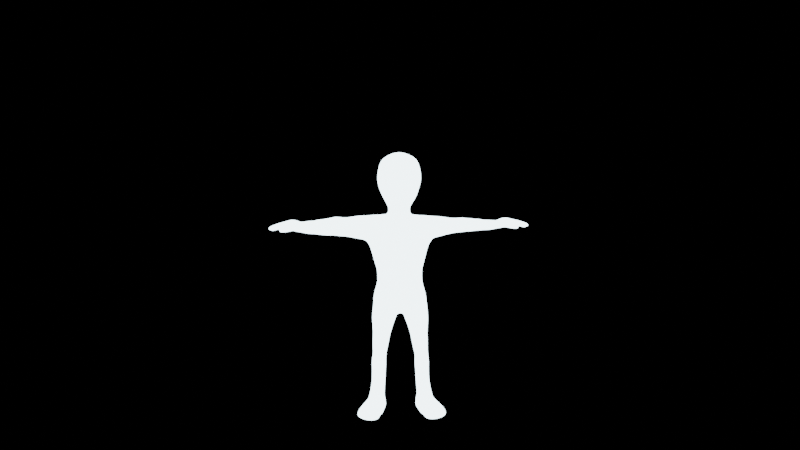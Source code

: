 # Source: Project.blend  (saved by Blender 3.1.7; exported with 4.5.12 LTS)
import bpy
from mathutils import Matrix  # noqa: F401  (used for matrix-valued properties, if any)

bpy.ops.wm.read_factory_settings(use_empty=True)
scene = bpy.context.scene
scene.name = 'CHARACTER'

# ---- materials (node trees are filled in below, after node groups)
mat_material_003 = bpy.data.materials.new('Material.003')
mat_material_003.use_transparent_shadow = False
mat_material_003.roughness = 0.25

# ---- material node trees
mat_material_003.use_nodes = True; mat_material_003.node_tree.nodes.clear()
_N = mat_material_003.node_tree.nodes; _L = mat_material_003.node_tree.links
n0 = _N.new('ShaderNodeOutputMaterial'); n0.name = 'Material Output'; n0.location = (300, 300)
n1 = _N.new('ShaderNodeEmission'); n1.name = 'Emission'; n1.location = (10, 300)
n1.inputs[0].default_value = (0.7774, 0.9423, 1.0, 1.0)
n1.inputs[1].default_value = 4.0
_L.new(n1.outputs[0], n0.inputs[0])
n0.is_active_output = True

# ---- cameras
cam_camera_001 = bpy.data.cameras.new('Camera.001')

# ---- meshes
me_cube_000 = bpy.data.meshes.new('Cube.000')
me_cube_000.from_pydata([(0.5363, 0.7055, 11.39), (0.4147, 0.7027, 9.812), (0.7089, -0.8039, 11.26), (0.5042, -0.8491, 9.492), (0.784, 0.3333, 11.5), (0.8316, -0.3393, 11.49), (0.3686, -0.2698, 9.268), (0.4963, 0.3346, 9.341), (0.7734, 0.9515, 11.0), (0.5899, 0.7401, 10.12), (0.7375, -0.8093, 10.64), (0.7626, -0.8292, 10.05), (0.9795, 0.3333, 10.63), (0.8572, 0.3333, 10.12), (0.9795, -0.3333, 10.63), (0.8572, -0.3333, 10.12), (0.397, -0.3802, 8.852), (0.5286, 0.5863, 8.912), (0.5826, -0.5252, 6.035), (0.4178, 0.8776, 5.625), (1.474, -0.2405, 8.868), (1.34, 0.6337, 8.955), (1.007, 0.002386, 6.001), (0.9682, 0.6314, 6.027), (0.5364, 1.076, 8.297), (1.132, -0.7812, 8.232), (1.235, 0.6632, 7.854), (1.39, -0.1817, 7.929), (0.4499, 1.02, 7.698), (0.9866, -0.6179, 7.443), (1.206, 0.6525, 7.484), (1.25, 0.03387, 7.456), (0.4703, -0.6453, 5.426), (0.4791, 1.032, 5.049), (1.162, 0.003196, 5.288), (1.22, 0.7321, 5.34), (3.815, 0.2014, 8.603), (3.707, 0.8633, 8.653), (3.718, 0.7349, 8.125), (3.698, 0.3129, 8.189), (2.867, 0.672, 8.773), (2.799, 0.7958, 8.036), (2.906, 0.07833, 8.156), (2.968, 0.0209, 8.786), (3.262, 0.7505, 8.712), (3.183, 0.7341, 8.083), (3.358, 0.2212, 8.169), (3.425, 0.1637, 8.663), (4.338, 0.4713, 8.511), (4.286, 0.9173, 8.557), (4.237, 0.9352, 8.169), (4.28, 0.4908, 8.154), (5.879, 0.661, 8.333), (5.803, 1.146, 8.337), (5.594, 1.144, 8.153), (5.687, 0.6743, 8.165), (4.933, 0.5349, 8.425), (4.944, 0.4691, 8.627), (4.632, 1.214, 8.692), (4.619, 1.231, 8.338), (5.376, 0.5165, 8.306), (4.987, 1.217, 8.294), (5.492, 0.4902, 8.551), (5.0, 1.206, 8.594), (4.641, 0.2986, 8.505), (4.614, 0.3235, 8.275), (5.009, 0.3806, 8.563), (4.993, 0.4314, 8.417), (5.164, 0.09624, 8.394), (5.189, 0.1281, 8.187), (5.332, 0.2516, 8.462), (5.322, 0.277, 8.263), (0.3878, 0.816, 6.664), (0.6051, -0.4667, 6.579), (0.9566, 0.6274, 6.533), (0.9993, 0.05933, 6.49), (0.1668, -0.5042, 4.699), (0.08374, 0.6596, 4.387), (1.277, -0.05658, 4.623), (1.221, 0.5452, 4.812), (0.6112, -0.3976, 3.261), (0.3379, 0.6232, 3.664), (1.099, -0.1466, 3.27), (1.326, 0.5301, 3.771), (0.7108, -0.456, 2.626), (0.5756, 0.609, 2.492), (1.162, -0.2275, 2.635), (1.343, 0.5583, 2.595), (0.7759, -0.1785, 0.5609), (0.6755, 0.5374, 0.7378), (1.475, 0.1743, 0.5738), (1.331, 0.5251, 0.7938), (0.7672, -0.09815, 0.02915), (0.6129, 0.5625, 0.03333), (1.615, 0.201, 0.03333), (1.413, 0.5518, 0.03333), (1.291, -1.305, 0.6106), (1.762, -1.161, 0.556), (1.127, -1.592, 0.03333), (2.028, -1.077, 0.03756), (1.712, -0.8796, 0.5928), (1.9, -0.5052, 0.03333), (0.8381, -0.8717, 0.03333), (1.225, -1.103, 0.7361), (1.385, 0.5385, 0.4466), (0.582, 0.5519, 0.396), (1.585, 0.1876, 0.4079), (0.7382, -0.1299, 0.3352), (1.97, -1.149, 0.3128), (1.143, -1.526, 0.3865), (0.9798, -0.99, 0.491), (1.95, -0.6661, 0.3911), (1.339, 0.5462, 1.938), (0.612, 0.5829, 1.852), (1.236, 0.03044, 2.02), (0.6947, -0.2434, 2.01), (2.37, 0.6287, 8.034), (2.428, 0.009719, 8.137), (2.482, -0.03947, 8.767), (2.422, 0.5313, 8.781), (-0.5363, 0.7055, 11.39), (-0.4242, 0.718, 9.803), (-0.7093, -0.8045, 11.26), (-0.5189, -0.8613, 9.48), (5.7e-11, 0.7112, 9.705), (0.0, -1.088, 11.35), (5.09e-09, -1.045, 9.163), (0.0, 0.8169, 11.68), (-0.7842, 0.3334, 11.5), (-0.8329, -0.3396, 11.49), (-0.392, -0.2806, 9.257), (-0.524, 0.3486, 9.333), (2.803e-09, 0.5036, 9.265), (8.471e-09, -0.4218, 9.227), (0.0, 0.3333, 11.79), (0.0, -0.3333, 11.79), (-0.7767, 0.9546, 11.0), (-0.6001, 0.7527, 10.12), (-0.7461, -0.8172, 10.64), (-0.7749, -0.843, 10.05), (0.0, 1.211, 11.0), (-4.529e-10, 1.004, 10.12), (-1.239e-12, -1.077, 10.64), (1.827e-10, -1.29, 10.07), (-0.9983, 0.3373, 10.63), (-0.8853, 0.3451, 10.11), (-0.995, -0.3379, 10.63), (-0.8875, -0.3386, 10.11), (-0.4142, -0.4041, 8.866), (-0.5435, 0.6093, 8.943), (3.678e-09, 0.6817, 8.965), (4.53e-09, -0.5349, 8.854), (-0.5829, -0.526, 6.035), (-0.4178, 0.8776, 5.625), (0.0, 0.9509, 5.697), (0.0, -0.6001, 6.037), (-1.502, -0.2976, 8.939), (-1.356, 0.7023, 9.003), (-1.011, 0.0002142, 6.002), (-0.9721, 0.6333, 6.028), (-0.5423, 1.111, 8.306), (4.928e-11, 0.9301, 8.118), (-1.157, -0.8355, 8.242), (1.446e-09, -0.8724, 8.218), (-1.276, 0.7144, 7.832), (-1.449, -0.2236, 7.884), (-0.4553, 1.045, 7.696), (-1.01, -0.6508, 7.432), (0.0, -0.8378, 7.476), (-1.237, 0.6844, 7.475), (-1.304, 0.0344, 7.439), (1.727e-11, 0.9236, 7.511), (-0.4703, -0.6453, 5.426), (-0.4791, 1.032, 5.049), (0.0, 0.9606, 5.216), (0.0, -0.7111, 5.428), (-1.162, 0.003196, 5.288), (-1.22, 0.7321, 5.34), (-3.844, 0.118, 8.645), (-3.702, 0.9172, 8.729), (-3.714, 0.7842, 8.045), (-3.717, 0.2289, 8.127), (-2.867, 0.7609, 8.862), (-2.786, 0.8981, 7.982), (-2.93, -0.01731, 8.057), (-2.998, -0.06673, 8.924), (-3.253, 0.8476, 8.767), (-3.175, 0.8142, 7.999), (-3.378, 0.1464, 8.056), (-3.46, 0.06685, 8.752), (-4.331, 0.4249, 8.564), (-4.264, 0.9508, 8.605), (-4.228, 0.9823, 8.123), (-4.291, 0.4515, 8.094), (-5.884, 0.6588, 8.333), (-5.807, 1.149, 8.338), (-5.595, 1.149, 8.145), (-5.69, 0.6712, 8.159), (-4.943, 0.5342, 8.386), (-4.956, 0.4577, 8.663), (-4.625, 1.238, 8.726), (-4.609, 1.268, 8.323), (-5.375, 0.5037, 8.291), (-4.984, 1.228, 8.272), (-5.498, 0.48, 8.559), (-5.005, 1.226, 8.607), (-4.63, 0.2601, 8.537), (-4.604, 0.2871, 8.238), (-5.024, 0.3767, 8.596), (-5.014, 0.4576, 8.404), (-5.166, 0.06529, 8.403), (-5.193, 0.1203, 8.157), (-5.353, 0.2557, 8.478), (-5.344, 0.2743, 8.251), (-0.3901, 0.8238, 6.664), (-0.6106, -0.4758, 6.578), (1.31e-12, -0.6036, 6.563), (-0.9751, 0.638, 6.53), (-1.019, 0.05385, 6.487), (-2.762e-13, 0.8008, 6.57), (-0.1668, -0.5042, 4.699), (-0.08374, 0.6596, 4.387), (0.0, 0.7691, 4.459), (0.0, -0.4931, 4.624), (-1.277, -0.05658, 4.623), (-1.221, 0.5452, 4.812), (-0.6112, -0.3976, 3.261), (-0.3379, 0.6232, 3.664), (-1.099, -0.1466, 3.27), (-1.326, 0.5301, 3.771), (-0.7108, -0.456, 2.626), (-0.5756, 0.609, 2.492), (-1.162, -0.2275, 2.635), (-1.343, 0.5583, 2.595), (-0.7759, -0.1785, 0.5609), (-0.6755, 0.5374, 0.7378), (-1.475, 0.1743, 0.5738), (-1.331, 0.5251, 0.7938), (-0.7672, -0.09815, 0.02915), (-0.6129, 0.5625, 0.03333), (-1.615, 0.201, 0.03333), (-1.413, 0.5518, 0.03333), (-1.291, -1.305, 0.6106), (-1.762, -1.161, 0.556), (-1.127, -1.592, 0.03333), (-2.028, -1.077, 0.03756), (-1.712, -0.8796, 0.5928), (-1.9, -0.5052, 0.03333), (-0.8381, -0.8717, 0.03333), (-1.225, -1.103, 0.7361), (-1.385, 0.5385, 0.4466), (-0.582, 0.5519, 0.396), (-1.585, 0.1876, 0.4079), (-0.7382, -0.1299, 0.3352), (-1.97, -1.149, 0.3128), (-1.143, -1.526, 0.3865), (-0.9798, -0.99, 0.491), (-1.95, -0.6661, 0.3911), (-1.339, 0.5462, 1.938), (-0.612, 0.5829, 1.852), (-1.236, 0.03044, 2.02), (-0.6947, -0.2434, 2.01), (-2.386, 0.6927, 7.941), (-2.455, -0.0908, 8.073), (-2.504, -0.1562, 8.83), (-2.416, 0.5979, 8.885)], [], [(133, 3, 126), (14, 2, 10), (140, 0, 8), (2, 142, 10), (135, 2, 5), (0, 134, 4), (4, 135, 5), (8, 4, 12), (12, 5, 14), (124, 7, 132), (7, 16, 17), (7, 15, 6), (12, 15, 13), (1, 13, 7), (9, 12, 13), (3, 143, 126), (11, 142, 143), (141, 1, 124), (140, 9, 141), (15, 3, 6), (15, 10, 11), (219, 19, 154), (132, 17, 150), (133, 16, 6), (155, 32, 18), (73, 22, 75), (216, 18, 73), (75, 23, 74), (17, 20, 21), (24, 21, 26), (19, 35, 33), (28, 26, 30), (44, 38, 45), (16, 163, 25), (25, 20, 16), (150, 24, 161), (72, 30, 74), (26, 31, 30), (163, 29, 25), (29, 27, 25), (161, 28, 171), (34, 79, 35), (33, 79, 77), (23, 34, 35), (19, 174, 154), (22, 32, 34), (36, 51, 48), (46, 38, 39), (47, 39, 36), (47, 37, 44), (119, 43, 40), (118, 42, 43), (116, 42, 117), (119, 41, 116), (40, 47, 44), (42, 47, 43), (42, 45, 46), (40, 45, 41), (62, 55, 52), (37, 48, 49), (38, 51, 39), (37, 50, 38), (53, 55, 54), (62, 53, 63), (60, 54, 55), (63, 54, 61), (49, 59, 50), (50, 56, 51), (49, 57, 58), (48, 65, 64), (59, 63, 61), (56, 61, 60), (57, 63, 58), (57, 60, 62), (67, 70, 71), (57, 64, 66), (56, 65, 51), (57, 67, 56), (68, 71, 70), (66, 68, 70), (67, 69, 65), (65, 68, 64), (72, 23, 19), (31, 74, 30), (168, 73, 29), (29, 75, 31), (171, 72, 219), (77, 223, 222), (77, 83, 81), (33, 222, 174), (34, 76, 78), (175, 76, 32), (82, 84, 86), (78, 83, 79), (76, 81, 80), (78, 80, 82), (113, 91, 89), (80, 85, 84), (81, 87, 85), (82, 87, 83), (104, 93, 105), (114, 91, 112), (114, 88, 90), (115, 89, 88), (92, 95, 94), (106, 95, 104), (100, 108, 111), (107, 93, 92), (108, 98, 99), (102, 99, 98), (102, 109, 110), (103, 97, 100), (88, 100, 90), (107, 102, 110), (92, 101, 102), (90, 111, 106), (106, 101, 94), (88, 110, 103), (110, 96, 103), (97, 109, 108), (89, 107, 88), (111, 99, 101), (90, 104, 91), (89, 104, 105), (85, 115, 84), (86, 115, 114), (87, 114, 112), (85, 112, 113), (21, 116, 26), (27, 116, 117), (20, 117, 118), (20, 119, 21), (133, 123, 130), (146, 122, 129), (140, 120, 127), (142, 122, 138), (122, 135, 129), (120, 134, 127), (128, 135, 134), (136, 128, 120), (144, 129, 128), (124, 131, 121), (131, 148, 130), (131, 147, 145), (147, 144, 145), (121, 145, 137), (137, 144, 136), (123, 143, 139), (139, 142, 138), (121, 141, 124), (137, 140, 141), (123, 147, 130), (147, 138, 146), (219, 153, 214), (132, 149, 131), (148, 133, 130), (172, 155, 152), (215, 158, 152), (152, 216, 215), (159, 218, 217), (149, 156, 148), (160, 157, 149), (153, 177, 159), (166, 164, 160), (180, 186, 187), (148, 163, 151), (156, 162, 148), (150, 160, 149), (214, 169, 166), (164, 170, 165), (167, 163, 162), (165, 167, 162), (161, 166, 160), (225, 176, 177), (173, 225, 177), (159, 176, 158), (174, 153, 154), (158, 172, 152), (178, 193, 181), (188, 180, 187), (189, 181, 188), (179, 189, 186), (265, 185, 264), (264, 184, 263), (184, 262, 263), (183, 265, 262), (182, 189, 185), (189, 184, 185), (184, 187, 183), (187, 182, 183), (204, 197, 202), (179, 190, 178), (193, 180, 181), (192, 179, 180), (195, 197, 194), (195, 204, 205), (202, 196, 203), (196, 205, 203), (201, 191, 192), (198, 192, 193), (191, 199, 190), (190, 207, 193), (201, 205, 200), (198, 203, 201), (205, 199, 200), (199, 202, 198), (209, 212, 208), (199, 206, 190), (207, 198, 193), (209, 199, 198), (210, 213, 211), (208, 210, 206), (211, 209, 207), (210, 207, 206), (159, 214, 153), (217, 170, 169), (215, 168, 167), (167, 218, 215), (171, 214, 166), (223, 221, 222), (221, 229, 225), (222, 173, 174), (176, 220, 172), (220, 175, 172), (228, 230, 226), (229, 224, 225), (220, 227, 221), (224, 226, 220), (259, 237, 258), (226, 231, 227), (227, 233, 229), (233, 228, 229), (239, 250, 251), (237, 260, 258), (260, 234, 261), (261, 235, 259), (238, 241, 239), (241, 252, 250), (254, 246, 257), (253, 239, 251), (254, 244, 255), (248, 245, 247), (255, 248, 256), (243, 249, 246), (246, 234, 236), (253, 248, 238), (238, 247, 240), (257, 236, 252), (247, 252, 240), (234, 256, 253), (242, 256, 249), (243, 255, 242), (253, 235, 234), (245, 257, 247), (250, 236, 237), (235, 250, 237), (261, 231, 230), (232, 261, 230), (233, 260, 232), (231, 258, 233), (262, 157, 164), (165, 262, 164), (156, 263, 165), (265, 156, 157), (133, 6, 3), (14, 5, 2), (140, 127, 0), (2, 125, 142), (135, 125, 2), (0, 127, 134), (4, 134, 135), (8, 0, 4), (12, 4, 5), (124, 1, 7), (7, 6, 16), (7, 13, 15), (12, 14, 15), (1, 9, 13), (9, 8, 12), (3, 11, 143), (11, 10, 142), (141, 9, 1), (140, 8, 9), (15, 11, 3), (15, 14, 10), (219, 72, 19), (132, 7, 17), (133, 151, 16), (155, 175, 32), (73, 18, 22), (216, 155, 18), (75, 22, 23), (17, 16, 20), (24, 17, 21), (19, 23, 35), (28, 24, 26), (44, 37, 38), (16, 151, 163), (25, 27, 20), (150, 17, 24), (72, 28, 30), (26, 27, 31), (163, 168, 29), (29, 31, 27), (161, 24, 28), (34, 78, 79), (33, 35, 79), (23, 22, 34), (19, 33, 174), (22, 18, 32), (36, 39, 51), (46, 45, 38), (47, 46, 39), (47, 36, 37), (119, 118, 43), (118, 117, 42), (116, 41, 42), (119, 40, 41), (40, 43, 47), (42, 46, 47), (42, 41, 45), (40, 44, 45), (62, 60, 55), (37, 36, 48), (38, 50, 51), (37, 49, 50), (53, 52, 55), (62, 52, 53), (60, 61, 54), (63, 53, 54), (49, 58, 59), (50, 59, 56), (49, 48, 57), (48, 51, 65), (59, 58, 63), (56, 59, 61), (57, 62, 63), (57, 56, 60), (67, 66, 70), (57, 48, 64), (56, 67, 65), (57, 66, 67), (68, 69, 71), (66, 64, 68), (67, 71, 69), (65, 69, 68), (72, 74, 23), (31, 75, 74), (168, 216, 73), (29, 73, 75), (171, 28, 72), (77, 76, 223), (77, 79, 83), (33, 77, 222), (34, 32, 76), (175, 223, 76), (82, 80, 84), (78, 82, 83), (76, 77, 81), (78, 76, 80), (113, 112, 91), (80, 81, 85), (81, 83, 87), (82, 86, 87), (104, 95, 93), (114, 90, 91), (114, 115, 88), (115, 113, 89), (92, 93, 95), (106, 94, 95), (100, 97, 108), (107, 105, 93), (108, 109, 98), (102, 101, 99), (102, 98, 109), (103, 96, 97), (88, 103, 100), (107, 92, 102), (92, 94, 101), (90, 100, 111), (106, 111, 101), (88, 107, 110), (110, 109, 96), (97, 96, 109), (89, 105, 107), (111, 108, 99), (90, 106, 104), (89, 91, 104), (85, 113, 115), (86, 84, 115), (87, 86, 114), (85, 87, 112), (21, 119, 116), (27, 26, 116), (20, 27, 117), (20, 118, 119), (133, 126, 123), (146, 138, 122), (140, 136, 120), (142, 125, 122), (122, 125, 135), (120, 128, 134), (128, 129, 135), (136, 144, 128), (144, 146, 129), (124, 132, 131), (131, 149, 148), (131, 130, 147), (147, 146, 144), (121, 131, 145), (137, 145, 144), (123, 126, 143), (139, 143, 142), (121, 137, 141), (137, 136, 140), (123, 139, 147), (147, 139, 138), (219, 154, 153), (132, 150, 149), (148, 151, 133), (172, 175, 155), (215, 218, 158), (152, 155, 216), (159, 158, 218), (149, 157, 156), (160, 164, 157), (153, 173, 177), (166, 169, 164), (180, 179, 186), (148, 162, 163), (156, 165, 162), (150, 161, 160), (214, 217, 169), (164, 169, 170), (167, 168, 163), (165, 170, 167), (161, 171, 166), (225, 224, 176), (173, 221, 225), (159, 177, 176), (174, 173, 153), (158, 176, 172), (178, 190, 193), (188, 181, 180), (189, 178, 181), (179, 178, 189), (265, 182, 185), (264, 185, 184), (184, 183, 262), (183, 182, 265), (182, 186, 189), (189, 188, 184), (184, 188, 187), (187, 186, 182), (204, 194, 197), (179, 191, 190), (193, 192, 180), (192, 191, 179), (195, 196, 197), (195, 194, 204), (202, 197, 196), (196, 195, 205), (201, 200, 191), (198, 201, 192), (191, 200, 199), (190, 206, 207), (201, 203, 205), (198, 202, 203), (205, 204, 199), (199, 204, 202), (209, 213, 212), (199, 208, 206), (207, 209, 198), (209, 208, 199), (210, 212, 213), (208, 212, 210), (211, 213, 209), (210, 211, 207), (159, 217, 214), (217, 218, 170), (215, 216, 168), (167, 170, 218), (171, 219, 214), (223, 220, 221), (221, 227, 229), (222, 221, 173), (176, 224, 220), (220, 223, 175), (228, 232, 230), (229, 228, 224), (220, 226, 227), (224, 228, 226), (259, 235, 237), (226, 230, 231), (227, 231, 233), (233, 232, 228), (239, 241, 250), (237, 236, 260), (260, 236, 234), (261, 234, 235), (238, 240, 241), (241, 240, 252), (254, 243, 246), (253, 238, 239), (254, 245, 244), (248, 244, 245), (255, 244, 248), (243, 242, 249), (246, 249, 234), (253, 256, 248), (238, 248, 247), (257, 246, 236), (247, 257, 252), (234, 249, 256), (242, 255, 256), (243, 254, 255), (253, 251, 235), (245, 254, 257), (250, 252, 236), (235, 251, 250), (261, 259, 231), (232, 260, 261), (233, 258, 260), (231, 259, 258), (262, 265, 157), (165, 263, 262), (156, 264, 263), (265, 264, 156)])
_uv = me_cube_000.uv_layers.new(name='UVMap')
_uv.uv.foreach_set('vector', [0.5, 0.9167, 0.625, 1.0, 0.5, 1.0, 0.2728, 0.6667, 0.375, 0.75, 0.2728, 0.75, 0.7728, 0.625, 0.875, 0.75, 0.7728, 0.75, 0.625, 0.25, 0.5228, 0.375, 0.5228, 0.25, 0.5, 0.1667, 0.375, 0.25, 0.375, 0.1667, 0.375, 0.0, 0.5, 0.08333, 0.375, 0.08333, 0.375, 0.08333, 0.5, 0.1667, 0.375, 0.1667, 0.2728, 0.5, 0.375, 0.5833, 0.2728, 0.5833, 0.2728, 0.5833, 0.375, 0.6667, 0.2728, 0.6667, 0.5, 0.75, 0.6274, 0.8324, 0.5, 0.8333, 0.1268, 0.5833, 0.125, 0.6625, 0.125, 0.5833, 0.1268, 0.5833, 0.2083, 0.6667, 0.1205, 0.6656, 0.2728, 0.5833, 0.2083, 0.6667, 0.2083, 0.5833, 0.125, 0.5, 0.2083, 0.5833, 0.1268, 0.5833, 0.2083, 0.5, 0.2728, 0.5833, 0.2083, 0.5833, 0.375, 0.25, 0.4583, 0.375, 0.375, 0.375, 0.4583, 0.25, 0.5228, 0.375, 0.4583, 0.375, 0.7083, 0.625, 0.625, 0.75, 0.625, 0.625, 0.7728, 0.625, 0.7083, 0.75, 0.7083, 0.625, 0.2083, 0.6667, 0.125, 0.75, 0.1205, 0.6656, 0.2083, 0.6667, 0.2728, 0.75, 0.2083, 0.75, 0.5, 0.8333, 0.6172, 0.8333, 0.5, 0.8333, 0.5, 0.8333, 0.625, 0.8333, 0.5, 0.8333, 0.5, 0.9167, 0.5782, 0.9167, 0.5808, 0.9173, 0.5, 0.9167, 0.6053, 0.9167, 0.6172, 0.9167, 0.625, 0.9167, 0.625, 0.9167, 0.625, 0.9167, 0.5028, 0.9167, 0.6172, 0.9167, 0.625, 0.9167, 0.125, 0.6667, 0.125, 0.5833, 0.125, 0.5833, 0.125, 0.5833, 0.125, 0.6667, 0.125, 0.5833, 0.625, 0.8333, 0.625, 0.8333, 0.625, 0.8333, 0.6172, 0.8333, 0.625, 0.8333, 0.6025, 0.8333, 0.625, 0.8333, 0.625, 0.8333, 0.625, 0.8333, 0.625, 0.8333, 0.625, 0.8333, 0.625, 0.8333, 0.5782, 0.9167, 0.5059, 0.9167, 0.6183, 0.9167, 0.6183, 0.9167, 0.625, 0.9167, 0.5782, 0.9167, 0.5, 0.8333, 0.625, 0.8333, 0.5, 0.8333, 0.625, 0.8333, 0.625, 0.8333, 0.625, 0.8333, 0.125, 0.5833, 0.125, 0.6667, 0.125, 0.5833, 0.5059, 0.9167, 0.625, 0.9167, 0.6183, 0.9167, 0.625, 0.9167, 0.625, 0.9167, 0.6183, 0.9167, 0.5, 0.8333, 0.625, 0.8333, 0.5, 0.8333, 0.125, 0.6667, 0.125, 0.5833, 0.125, 0.5833, 0.6025, 0.8333, 0.625, 0.8333, 0.533, 0.8333, 0.125, 0.5833, 0.125, 0.6667, 0.125, 0.5833, 0.6172, 0.8333, 0.5, 0.8333, 0.5, 0.8333, 0.625, 0.9167, 0.6053, 0.9167, 0.625, 0.9167, 0.625, 0.9167, 0.625, 0.9167, 0.625, 0.9167, 0.125, 0.6678, 0.125, 0.5833, 0.125, 0.6678, 0.625, 0.9167, 0.625, 0.9167, 0.625, 0.9167, 0.125, 0.6667, 0.125, 0.5833, 0.125, 0.5833, 0.125, 0.5833, 0.125, 0.6667, 0.125, 0.5833, 0.625, 0.9167, 0.625, 0.9167, 0.625, 0.9167, 0.125, 0.5833, 0.125, 0.6676, 0.125, 0.6672, 0.625, 0.8333, 0.625, 0.8333, 0.625, 0.8333, 0.125, 0.5833, 0.125, 0.6667, 0.125, 0.5833, 0.625, 0.9167, 0.625, 0.9167, 0.625, 0.9167, 0.125, 0.6676, 0.125, 0.5833, 0.125, 0.6678, 0.625, 0.8333, 0.625, 0.8333, 0.625, 0.8333, 0.625, 0.9167, 0.625, 0.9167, 0.625, 0.9167, 0.125, 0.5833, 0.125, 0.6667, 0.125, 0.5833, 0.125, 0.5833, 0.125, 0.6669, 0.125, 0.6678, 0.625, 0.8333, 0.625, 0.8333, 0.625, 0.8333, 0.125, 0.5833, 0.125, 0.6667, 0.125, 0.5833, 0.125, 0.6667, 0.125, 0.5833, 0.125, 0.5833, 0.125, 0.6667, 0.125, 0.5833, 0.125, 0.6667, 0.625, 0.8333, 0.625, 0.8333, 0.625, 0.8333, 0.625, 0.8333, 0.625, 0.8333, 0.625, 0.8333, 0.125, 0.5833, 0.125, 0.6669, 0.125, 0.6669, 0.125, 0.5833, 0.125, 0.6667, 0.125, 0.5833, 0.625, 0.9167, 0.625, 0.9167, 0.625, 0.9167, 0.625, 0.8333, 0.625, 0.8333, 0.625, 0.8333, 0.125, 0.6669, 0.125, 0.5833, 0.125, 0.6667, 0.125, 0.6667, 0.125, 0.5833, 0.125, 0.5833, 0.625, 0.9167, 0.625, 0.9167, 0.625, 0.9167, 0.625, 0.9167, 0.625, 0.9167, 0.625, 0.9167, 0.125, 0.6667, 0.125, 0.6667, 0.125, 0.6667, 0.125, 0.6669, 0.125, 0.6669, 0.125, 0.6669, 0.625, 0.9167, 0.625, 0.9167, 0.625, 0.9167, 0.625, 0.9167, 0.625, 0.9167, 0.625, 0.9167, 0.125, 0.6667, 0.125, 0.6667, 0.125, 0.6667, 0.125, 0.6669, 0.125, 0.6669, 0.125, 0.6669, 0.625, 0.9167, 0.625, 0.9167, 0.625, 0.9167, 0.625, 0.8333, 0.625, 0.8333, 0.6172, 0.8333, 0.125, 0.6667, 0.125, 0.5833, 0.125, 0.5833, 0.5055, 0.9167, 0.625, 0.9167, 0.625, 0.9167, 0.625, 0.9167, 0.625, 0.9167, 0.625, 0.9167, 0.5, 0.8333, 0.625, 0.8333, 0.5, 0.8333, 0.533, 0.8333, 0.5, 0.9167, 0.5, 0.8333, 0.533, 0.8333, 0.6244, 0.8333, 0.5335, 0.8333, 0.6025, 0.8333, 0.5, 0.8333, 0.5, 0.8333, 0.625, 0.9167, 0.5337, 0.9167, 0.625, 0.9167, 0.5, 0.9167, 0.5337, 0.9167, 0.6053, 0.9167, 0.5903, 0.9167, 0.5476, 0.9167, 0.5903, 0.9167, 0.125, 0.6667, 0.125, 0.5871, 0.125, 0.5833, 0.5337, 0.9167, 0.5335, 0.8333, 0.5476, 0.9167, 0.625, 0.9167, 0.5476, 0.9167, 0.5903, 0.9167, 0.5337, 0.8333, 0.625, 0.8333, 0.5337, 0.8333, 0.5476, 0.9167, 0.5337, 0.8333, 0.5476, 0.9167, 0.5335, 0.8333, 0.6242, 0.8333, 0.5337, 0.8333, 0.125, 0.6745, 0.125, 0.5871, 0.125, 0.5871, 0.625, 0.8333, 0.5453, 0.8333, 0.5337, 0.8333, 0.125, 0.6715, 0.125, 0.5833, 0.125, 0.5857, 0.603, 0.9167, 0.5337, 0.9167, 0.625, 0.9167, 0.5425, 0.9167, 0.5337, 0.8333, 0.5337, 0.9167, 0.5453, 0.9167, 0.625, 0.8333, 0.625, 0.9167, 0.125, 0.6667, 0.125, 0.5833, 0.125, 0.5833, 0.125, 0.6667, 0.125, 0.6667, 0.125, 0.6667, 0.5379, 0.9167, 0.5453, 0.8333, 0.5453, 0.9167, 0.6138, 0.9167, 0.5402, 0.9167, 0.625, 0.9167, 0.5337, 0.9167, 0.625, 0.9167, 0.5402, 0.9167, 0.5337, 0.9167, 0.5368, 0.9167, 0.5337, 0.9167, 0.5337, 0.9167, 0.6141, 0.9167, 0.6178, 0.9167, 0.5337, 0.9167, 0.6178, 0.9167, 0.625, 0.9167, 0.5379, 0.9167, 0.5337, 0.9167, 0.5337, 0.9167, 0.5453, 0.9167, 0.625, 0.9167, 0.5337, 0.9167, 0.125, 0.6667, 0.125, 0.6667, 0.125, 0.6667, 0.125, 0.6667, 0.125, 0.6667, 0.125, 0.6667, 0.5337, 0.9167, 0.5337, 0.9167, 0.5337, 0.9167, 0.5337, 0.9167, 0.5337, 0.9167, 0.5337, 0.9167, 0.6141, 0.9167, 0.5368, 0.9167, 0.6138, 0.9167, 0.5337, 0.8333, 0.5379, 0.9167, 0.5337, 0.9167, 0.125, 0.6667, 0.125, 0.6667, 0.125, 0.6667, 0.125, 0.6667, 0.125, 0.5833, 0.125, 0.5833, 0.5337, 0.8333, 0.625, 0.8333, 0.5337, 0.8333, 0.5337, 0.8333, 0.5425, 0.9167, 0.5476, 0.9167, 0.5903, 0.9167, 0.5425, 0.9167, 0.603, 0.9167, 0.125, 0.5871, 0.125, 0.6715, 0.125, 0.5857, 0.5337, 0.8333, 0.6245, 0.8333, 0.5337, 0.8333, 0.625, 0.8333, 0.625, 0.8333, 0.625, 0.8333, 0.125, 0.6667, 0.125, 0.5833, 0.125, 0.6672, 0.625, 0.9167, 0.625, 0.9167, 0.625, 0.9167, 0.125, 0.6667, 0.125, 0.5833, 0.125, 0.5833, 0.5, 0.9167, 0.625, 1.0, 0.5808, 0.9173, 0.2728, 0.6667, 0.375, 0.75, 0.375, 0.6667, 0.7728, 0.625, 0.875, 0.75, 0.875, 0.625, 0.5228, 0.375, 0.625, 0.25, 0.5228, 0.25, 0.375, 0.25, 0.5, 0.1667, 0.375, 0.1667, 0.375, 0.0, 0.5, 0.08333, 0.5, 0.0, 0.375, 0.08333, 0.5, 0.1667, 0.5, 0.08333, 0.2728, 0.5, 0.375, 0.5833, 0.375, 0.5, 0.2728, 0.5833, 0.375, 0.6667, 0.375, 0.5833, 0.5, 0.75, 0.6274, 0.8324, 0.625, 0.75, 0.1268, 0.5833, 0.125, 0.6625, 0.1205, 0.6656, 0.1268, 0.5833, 0.2083, 0.6667, 0.2083, 0.5833, 0.2083, 0.6667, 0.2728, 0.5833, 0.2083, 0.5833, 0.125, 0.5, 0.2083, 0.5833, 0.2083, 0.5, 0.2083, 0.5, 0.2728, 0.5833, 0.2728, 0.5, 0.375, 0.25, 0.4583, 0.375, 0.4583, 0.25, 0.4583, 0.25, 0.5228, 0.375, 0.5228, 0.25, 0.625, 0.75, 0.7083, 0.625, 0.625, 0.625, 0.7083, 0.75, 0.7728, 0.625, 0.7083, 0.625, 0.125, 0.75, 0.2083, 0.6667, 0.1205, 0.6656, 0.2083, 0.6667, 0.2728, 0.75, 0.2728, 0.6667, 0.5, 0.8333, 0.6172, 0.8333, 0.625, 0.8333, 0.5, 0.8333, 0.625, 0.8333, 0.6274, 0.8324, 0.5782, 0.9167, 0.5, 0.9167, 0.5808, 0.9173, 0.6053, 0.9167, 0.5, 0.9167, 0.6172, 0.9167, 0.625, 0.9167, 0.625, 0.9167, 0.6172, 0.9167, 0.6172, 0.9167, 0.5028, 0.9167, 0.625, 0.9167, 0.125, 0.5833, 0.125, 0.6667, 0.125, 0.5833, 0.125, 0.5833, 0.125, 0.6667, 0.125, 0.6625, 0.625, 0.8333, 0.625, 0.8333, 0.625, 0.8333, 0.6172, 0.8333, 0.625, 0.8333, 0.625, 0.8333, 0.625, 0.8333, 0.625, 0.8333, 0.625, 0.8333, 0.625, 0.8333, 0.625, 0.8333, 0.625, 0.8333, 0.5782, 0.9167, 0.5059, 0.9167, 0.5, 0.9167, 0.625, 0.9167, 0.6183, 0.9167, 0.5782, 0.9167, 0.5, 0.8333, 0.625, 0.8333, 0.625, 0.8333, 0.625, 0.8333, 0.625, 0.8333, 0.625, 0.8333, 0.125, 0.5833, 0.125, 0.6667, 0.125, 0.6667, 0.625, 0.9167, 0.5059, 0.9167, 0.6183, 0.9167, 0.625, 0.9167, 0.625, 0.9167, 0.6183, 0.9167, 0.5, 0.8333, 0.625, 0.8333, 0.625, 0.8333, 0.125, 0.5833, 0.125, 0.6667, 0.125, 0.5833, 0.6025, 0.8333, 0.625, 0.8333, 0.625, 0.8333, 0.125, 0.5833, 0.125, 0.6667, 0.125, 0.6667, 0.5, 0.8333, 0.6172, 0.8333, 0.5, 0.8333, 0.625, 0.9167, 0.6053, 0.9167, 0.6172, 0.9167, 0.625, 0.9167, 0.625, 0.9167, 0.625, 0.9167, 0.125, 0.6678, 0.125, 0.5833, 0.125, 0.5833, 0.625, 0.9167, 0.625, 0.9167, 0.625, 0.9167, 0.125, 0.5833, 0.125, 0.6667, 0.125, 0.5833, 0.125, 0.5833, 0.125, 0.6667, 0.125, 0.6667, 0.625, 0.9167, 0.625, 0.9167, 0.625, 0.9167, 0.125, 0.6676, 0.125, 0.5833, 0.125, 0.6672, 0.625, 0.8333, 0.625, 0.8333, 0.625, 0.8333, 0.125, 0.5833, 0.125, 0.6667, 0.125, 0.6667, 0.625, 0.9167, 0.625, 0.9167, 0.625, 0.9167, 0.125, 0.6676, 0.125, 0.5833, 0.125, 0.5833, 0.625, 0.8333, 0.625, 0.8333, 0.625, 0.8333, 0.625, 0.9167, 0.625, 0.9167, 0.625, 0.9167, 0.125, 0.5833, 0.125, 0.6667, 0.125, 0.6667, 0.125, 0.6669, 0.125, 0.5833, 0.125, 0.6678, 0.625, 0.8333, 0.625, 0.8333, 0.625, 0.8333, 0.125, 0.5833, 0.125, 0.6667, 0.125, 0.6667, 0.125, 0.5833, 0.125, 0.6667, 0.125, 0.5833, 0.125, 0.6667, 0.125, 0.5833, 0.125, 0.5833, 0.625, 0.8333, 0.625, 0.8333, 0.625, 0.8333, 0.625, 0.8333, 0.625, 0.8333, 0.625, 0.8333, 0.125, 0.6669, 0.125, 0.5833, 0.125, 0.6669, 0.125, 0.5833, 0.125, 0.6667, 0.125, 0.6667, 0.625, 0.9167, 0.625, 0.9167, 0.625, 0.9167, 0.625, 0.8333, 0.625, 0.8333, 0.625, 0.8333, 0.125, 0.6669, 0.125, 0.5833, 0.125, 0.5833, 0.125, 0.5833, 0.125, 0.6667, 0.125, 0.5833, 0.625, 0.9167, 0.625, 0.9167, 0.625, 0.9167, 0.625, 0.9167, 0.625, 0.9167, 0.625, 0.9167, 0.125, 0.6667, 0.125, 0.6667, 0.125, 0.6667, 0.125, 0.6669, 0.125, 0.6669, 0.125, 0.6669, 0.625, 0.9167, 0.625, 0.9167, 0.625, 0.9167, 0.625, 0.9167, 0.625, 0.9167, 0.625, 0.9167, 0.125, 0.6667, 0.125, 0.6667, 0.125, 0.6667, 0.125, 0.6669, 0.125, 0.6669, 0.125, 0.6669, 0.625, 0.9167, 0.625, 0.9167, 0.625, 0.9167, 0.625, 0.8333, 0.625, 0.8333, 0.6172, 0.8333, 0.125, 0.5833, 0.125, 0.6667, 0.125, 0.5833, 0.625, 0.9167, 0.5055, 0.9167, 0.625, 0.9167, 0.625, 0.9167, 0.625, 0.9167, 0.625, 0.9167, 0.5, 0.8333, 0.625, 0.8333, 0.625, 0.8333, 0.5, 0.9167, 0.533, 0.8333, 0.5, 0.8333, 0.533, 0.8333, 0.6244, 0.8333, 0.625, 0.8333, 0.5, 0.8333, 0.6025, 0.8333, 0.5, 0.8333, 0.625, 0.9167, 0.5337, 0.9167, 0.6053, 0.9167, 0.5337, 0.9167, 0.5, 0.9167, 0.6053, 0.9167, 0.5903, 0.9167, 0.5476, 0.9167, 0.5476, 0.9167, 0.125, 0.5871, 0.125, 0.6667, 0.125, 0.5833, 0.5337, 0.9167, 0.5335, 0.8333, 0.533, 0.8333, 0.625, 0.9167, 0.5476, 0.9167, 0.5337, 0.9167, 0.5337, 0.8333, 0.625, 0.8333, 0.6245, 0.8333, 0.5476, 0.9167, 0.5337, 0.8333, 0.5335, 0.8333, 0.5335, 0.8333, 0.6242, 0.8333, 0.6244, 0.8333, 0.125, 0.5871, 0.125, 0.6745, 0.125, 0.5871, 0.5453, 0.8333, 0.625, 0.8333, 0.5337, 0.8333, 0.125, 0.5833, 0.125, 0.6715, 0.125, 0.5857, 0.603, 0.9167, 0.5337, 0.9167, 0.5425, 0.9167, 0.5425, 0.9167, 0.5337, 0.8333, 0.5337, 0.8333, 0.5453, 0.9167, 0.625, 0.8333, 0.5453, 0.8333, 0.125, 0.5833, 0.125, 0.6667, 0.125, 0.5833, 0.125, 0.6667, 0.125, 0.6667, 0.125, 0.6667, 0.5379, 0.9167, 0.5453, 0.8333, 0.5337, 0.8333, 0.6138, 0.9167, 0.5402, 0.9167, 0.5368, 0.9167, 0.5337, 0.9167, 0.625, 0.9167, 0.625, 0.9167, 0.5368, 0.9167, 0.5337, 0.9167, 0.5337, 0.9167, 0.6141, 0.9167, 0.5337, 0.9167, 0.6178, 0.9167, 0.6178, 0.9167, 0.5337, 0.9167, 0.625, 0.9167, 0.5379, 0.9167, 0.5337, 0.9167, 0.5453, 0.9167, 0.5453, 0.9167, 0.625, 0.9167, 0.625, 0.9167, 0.125, 0.6667, 0.125, 0.6667, 0.125, 0.6667, 0.125, 0.6667, 0.125, 0.6667, 0.125, 0.6667, 0.5337, 0.9167, 0.5337, 0.9167, 0.5379, 0.9167, 0.5337, 0.9167, 0.5337, 0.9167, 0.5337, 0.9167, 0.6141, 0.9167, 0.5368, 0.9167, 0.5337, 0.9167, 0.5379, 0.9167, 0.5337, 0.8333, 0.5337, 0.9167, 0.125, 0.6667, 0.125, 0.6667, 0.125, 0.6667, 0.125, 0.5833, 0.125, 0.6667, 0.125, 0.5833, 0.5337, 0.8333, 0.625, 0.8333, 0.625, 0.8333, 0.5425, 0.9167, 0.5337, 0.8333, 0.5476, 0.9167, 0.5903, 0.9167, 0.5425, 0.9167, 0.5476, 0.9167, 0.125, 0.5871, 0.125, 0.6715, 0.125, 0.6742, 0.5337, 0.8333, 0.6245, 0.8333, 0.6242, 0.8333, 0.625, 0.8333, 0.625, 0.8333, 0.625, 0.8333, 0.125, 0.6667, 0.125, 0.5833, 0.125, 0.5833, 0.625, 0.9167, 0.625, 0.9167, 0.625, 0.9167, 0.125, 0.5833, 0.125, 0.6667, 0.125, 0.5833, 0.5, 0.9167, 0.5808, 0.9173, 0.625, 1.0, 0.2728, 0.6667, 0.375, 0.6667, 0.375, 0.75, 0.7728, 0.625, 0.875, 0.625, 0.875, 0.75, 0.625, 0.25, 0.625, 0.375, 0.5228, 0.375, 0.5, 0.1667, 0.5, 0.25, 0.375, 0.25, 0.375, 0.0, 0.5, 0.0, 0.5, 0.08333, 0.375, 0.08333, 0.5, 0.08333, 0.5, 0.1667, 0.2728, 0.5, 0.375, 0.5, 0.375, 0.5833, 0.2728, 0.5833, 0.375, 0.5833, 0.375, 0.6667, 0.5, 0.75, 0.625, 0.75, 0.6274, 0.8324, 0.1268, 0.5833, 0.1205, 0.6656, 0.125, 0.6625, 0.1268, 0.5833, 0.2083, 0.5833, 0.2083, 0.6667, 0.2728, 0.5833, 0.2728, 0.6667, 0.2083, 0.6667, 0.125, 0.5, 0.2083, 0.5, 0.2083, 0.5833, 0.2083, 0.5, 0.2728, 0.5, 0.2728, 0.5833, 0.375, 0.25, 0.4583, 0.25, 0.4583, 0.375, 0.4583, 0.25, 0.5228, 0.25, 0.5228, 0.375, 0.7083, 0.625, 0.7083, 0.75, 0.625, 0.75, 0.7728, 0.625, 0.7728, 0.75, 0.7083, 0.75, 0.2083, 0.6667, 0.2083, 0.75, 0.125, 0.75, 0.2083, 0.6667, 0.2728, 0.6667, 0.2728, 0.75, 0.5, 0.8333, 0.625, 0.8333, 0.6172, 0.8333, 0.5, 0.8333, 0.6274, 0.8324, 0.625, 0.8333, 0.5, 0.9167, 0.5, 0.9167, 0.5782, 0.9167, 0.5, 0.9167, 0.5, 0.9167, 0.6053, 0.9167, 0.625, 0.9167, 0.6172, 0.9167, 0.625, 0.9167, 0.5028, 0.9167, 0.5, 0.9167, 0.6172, 0.9167, 0.125, 0.6667, 0.125, 0.6667, 0.125, 0.5833, 0.125, 0.5833, 0.125, 0.6625, 0.125, 0.6667, 0.625, 0.8333, 0.625, 0.8333, 0.625, 0.8333, 0.6172, 0.8333, 0.625, 0.8333, 0.625, 0.8333, 0.625, 0.8333, 0.625, 0.8333, 0.625, 0.8333, 0.625, 0.8333, 0.625, 0.8333, 0.625, 0.8333, 0.5782, 0.9167, 0.5, 0.9167, 0.5059, 0.9167, 0.6183, 0.9167, 0.625, 0.9167, 0.625, 0.9167, 0.5, 0.8333, 0.625, 0.8333, 0.625, 0.8333, 0.625, 0.8333, 0.625, 0.8333, 0.625, 0.8333, 0.125, 0.5833, 0.125, 0.6667, 0.125, 0.6667, 0.5059, 0.9167, 0.5055, 0.9167, 0.625, 0.9167, 0.625, 0.9167, 0.625, 0.9167, 0.625, 0.9167, 0.5, 0.8333, 0.625, 0.8333, 0.625, 0.8333, 0.125, 0.6667, 0.125, 0.6667, 0.125, 0.5833, 0.6025, 0.8333, 0.625, 0.8333, 0.625, 0.8333, 0.125, 0.5833, 0.125, 0.6667, 0.125, 0.6667, 0.6172, 0.8333, 0.6025, 0.8333, 0.5, 0.8333, 0.625, 0.9167, 0.6172, 0.9167, 0.6053, 0.9167, 0.625, 0.9167, 0.625, 0.9167, 0.625, 0.9167, 0.125, 0.6678, 0.125, 0.5833, 0.125, 0.5833, 0.625, 0.9167, 0.625, 0.9167, 0.625, 0.9167, 0.125, 0.6667, 0.125, 0.6667, 0.125, 0.5833, 0.125, 0.5833, 0.125, 0.6667, 0.125, 0.6667, 0.625, 0.9167, 0.625, 0.9167, 0.625, 0.9167, 0.125, 0.5833, 0.125, 0.5833, 0.125, 0.6676, 0.625, 0.8333, 0.625, 0.8333, 0.625, 0.8333, 0.125, 0.5833, 0.125, 0.6667, 0.125, 0.6667, 0.625, 0.9167, 0.625, 0.9167, 0.625, 0.9167, 0.125, 0.6676, 0.125, 0.5833, 0.125, 0.5833, 0.625, 0.8333, 0.625, 0.8333, 0.625, 0.8333, 0.625, 0.9167, 0.625, 0.9167, 0.625, 0.9167, 0.125, 0.5833, 0.125, 0.6667, 0.125, 0.6667, 0.125, 0.5833, 0.125, 0.5833, 0.125, 0.6669, 0.625, 0.8333, 0.625, 0.8333, 0.625, 0.8333, 0.125, 0.5833, 0.125, 0.6667, 0.125, 0.6667, 0.125, 0.6667, 0.125, 0.6667, 0.125, 0.5833, 0.125, 0.6667, 0.125, 0.5833, 0.125, 0.5833, 0.625, 0.8333, 0.625, 0.8333, 0.625, 0.8333, 0.625, 0.8333, 0.625, 0.8333, 0.625, 0.8333, 0.125, 0.5833, 0.125, 0.5833, 0.125, 0.6669, 0.125, 0.5833, 0.125, 0.6667, 0.125, 0.6667, 0.625, 0.9167, 0.625, 0.9167, 0.625, 0.9167, 0.625, 0.8333, 0.625, 0.8333, 0.625, 0.8333, 0.125, 0.6669, 0.125, 0.5833, 0.125, 0.5833, 0.125, 0.6667, 0.125, 0.6667, 0.125, 0.5833, 0.625, 0.9167, 0.625, 0.9167, 0.625, 0.9167, 0.625, 0.9167, 0.625, 0.9167, 0.625, 0.9167, 0.125, 0.6667, 0.125, 0.6667, 0.125, 0.6667, 0.125, 0.6669, 0.125, 0.6669, 0.125, 0.6669, 0.625, 0.9167, 0.625, 0.9167, 0.625, 0.9167, 0.625, 0.9167, 0.625, 0.9167, 0.625, 0.9167, 0.125, 0.6667, 0.125, 0.6667, 0.125, 0.6667, 0.125, 0.6669, 0.125, 0.6669, 0.125, 0.6669, 0.625, 0.9167, 0.625, 0.9167, 0.625, 0.9167, 0.625, 0.8333, 0.625, 0.8333, 0.625, 0.8333, 0.125, 0.6667, 0.125, 0.6667, 0.125, 0.5833, 0.5055, 0.9167, 0.5028, 0.9167, 0.625, 0.9167, 0.625, 0.9167, 0.625, 0.9167, 0.625, 0.9167, 0.5, 0.8333, 0.625, 0.8333, 0.625, 0.8333, 0.533, 0.8333, 0.5337, 0.9167, 0.5, 0.9167, 0.533, 0.8333, 0.625, 0.8333, 0.6244, 0.8333, 0.6025, 0.8333, 0.533, 0.8333, 0.5, 0.8333, 0.625, 0.9167, 0.6053, 0.9167, 0.5337, 0.9167, 0.5, 0.9167, 0.5, 0.9167, 0.5337, 0.9167, 0.5903, 0.9167, 0.5476, 0.9167, 0.5476, 0.9167, 0.125, 0.6667, 0.125, 0.6745, 0.125, 0.5871, 0.5337, 0.9167, 0.533, 0.8333, 0.5335, 0.8333, 0.625, 0.9167, 0.5337, 0.9167, 0.5476, 0.9167, 0.5337, 0.8333, 0.6245, 0.8333, 0.625, 0.8333, 0.5476, 0.9167, 0.5335, 0.8333, 0.5337, 0.8333, 0.5335, 0.8333, 0.6244, 0.8333, 0.6242, 0.8333, 0.125, 0.6745, 0.125, 0.6742, 0.125, 0.5871, 0.625, 0.8333, 0.625, 0.8333, 0.5453, 0.8333, 0.125, 0.6715, 0.125, 0.6667, 0.125, 0.5833, 0.603, 0.9167, 0.5425, 0.9167, 0.5337, 0.9167, 0.5425, 0.9167, 0.5337, 0.8333, 0.5337, 0.8333, 0.5453, 0.9167, 0.5453, 0.8333, 0.625, 0.8333, 0.125, 0.6667, 0.125, 0.6667, 0.125, 0.5833, 0.125, 0.6667, 0.125, 0.6667, 0.125, 0.6667, 0.5379, 0.9167, 0.5337, 0.8333, 0.5453, 0.8333, 0.6138, 0.9167, 0.5368, 0.9167, 0.5402, 0.9167, 0.5337, 0.9167, 0.625, 0.9167, 0.625, 0.9167, 0.5337, 0.9167, 0.5402, 0.9167, 0.5368, 0.9167, 0.5337, 0.9167, 0.5337, 0.9167, 0.6141, 0.9167, 0.5337, 0.9167, 0.5337, 0.9167, 0.6178, 0.9167, 0.5379, 0.9167, 0.5453, 0.9167, 0.5337, 0.9167, 0.5453, 0.9167, 0.625, 0.9167, 0.625, 0.9167, 0.125, 0.6667, 0.125, 0.6667, 0.125, 0.6667, 0.125, 0.6667, 0.125, 0.6667, 0.125, 0.6667, 0.5337, 0.9167, 0.5379, 0.9167, 0.5337, 0.9167, 0.5337, 0.9167, 0.5368, 0.9167, 0.5337, 0.9167, 0.6141, 0.9167, 0.5337, 0.9167, 0.5368, 0.9167, 0.5337, 0.8333, 0.5337, 0.8333, 0.5379, 0.9167, 0.125, 0.6667, 0.125, 0.6667, 0.125, 0.6667, 0.125, 0.6667, 0.125, 0.6667, 0.125, 0.5833, 0.5337, 0.8333, 0.625, 0.8333, 0.625, 0.8333, 0.5337, 0.8333, 0.5337, 0.8333, 0.5425, 0.9167, 0.5903, 0.9167, 0.5476, 0.9167, 0.5425, 0.9167, 0.125, 0.5871, 0.125, 0.6742, 0.125, 0.6715, 0.5337, 0.8333, 0.6242, 0.8333, 0.6245, 0.8333, 0.625, 0.8333, 0.625, 0.8333, 0.625, 0.8333, 0.125, 0.6667, 0.125, 0.5833, 0.125, 0.5833, 0.625, 0.9167, 0.625, 0.9167, 0.625, 0.9167, 0.125, 0.6667, 0.125, 0.6667, 0.125, 0.5833, 0.5, 0.9167, 0.5, 1.0, 0.625, 1.0, 0.2728, 0.6667, 0.2728, 0.75, 0.375, 0.75, 0.7728, 0.625, 0.7728, 0.75, 0.875, 0.75, 0.5228, 0.375, 0.625, 0.375, 0.625, 0.25, 0.375, 0.25, 0.5, 0.25, 0.5, 0.1667, 0.375, 0.0, 0.375, 0.08333, 0.5, 0.08333, 0.375, 0.08333, 0.375, 0.1667, 0.5, 0.1667, 0.2728, 0.5, 0.2728, 0.5833, 0.375, 0.5833, 0.2728, 0.5833, 0.2728, 0.6667, 0.375, 0.6667, 0.5, 0.75, 0.5, 0.8333, 0.6274, 0.8324, 0.1268, 0.5833, 0.125, 0.5833, 0.125, 0.6625, 0.1268, 0.5833, 0.1205, 0.6656, 0.2083, 0.6667, 0.2083, 0.6667, 0.2728, 0.6667, 0.2728, 0.5833, 0.125, 0.5, 0.1268, 0.5833, 0.2083, 0.5833, 0.2083, 0.5, 0.2083, 0.5833, 0.2728, 0.5833, 0.375, 0.25, 0.375, 0.375, 0.4583, 0.375, 0.4583, 0.25, 0.4583, 0.375, 0.5228, 0.375, 0.625, 0.75, 0.7083, 0.75, 0.7083, 0.625, 0.7083, 0.75, 0.7728, 0.75, 0.7728, 0.625, 0.125, 0.75, 0.2083, 0.75, 0.2083, 0.6667, 0.2083, 0.6667, 0.2083, 0.75, 0.2728, 0.75, 0.5, 0.8333, 0.5, 0.8333, 0.6172, 0.8333, 0.5, 0.8333, 0.5, 0.8333, 0.625, 0.8333, 0.5782, 0.9167, 0.5, 0.9167, 0.5, 0.9167, 0.6053, 0.9167, 0.5, 0.9167, 0.5, 0.9167, 0.625, 0.9167, 0.625, 0.9167, 0.625, 0.9167, 0.6172, 0.9167, 0.5, 0.9167, 0.5028, 0.9167, 0.125, 0.5833, 0.125, 0.6667, 0.125, 0.6667, 0.125, 0.5833, 0.125, 0.5833, 0.125, 0.6667, 0.625, 0.8333, 0.625, 0.8333, 0.625, 0.8333, 0.6172, 0.8333, 0.6025, 0.8333, 0.625, 0.8333, 0.625, 0.8333, 0.625, 0.8333, 0.625, 0.8333, 0.625, 0.8333, 0.625, 0.8333, 0.625, 0.8333, 0.5782, 0.9167, 0.6183, 0.9167, 0.5059, 0.9167, 0.625, 0.9167, 0.625, 0.9167, 0.6183, 0.9167, 0.5, 0.8333, 0.5, 0.8333, 0.625, 0.8333, 0.625, 0.8333, 0.625, 0.8333, 0.625, 0.8333, 0.125, 0.5833, 0.125, 0.5833, 0.125, 0.6667, 0.625, 0.9167, 0.5055, 0.9167, 0.5059, 0.9167, 0.625, 0.9167, 0.625, 0.9167, 0.625, 0.9167, 0.5, 0.8333, 0.5, 0.8333, 0.625, 0.8333, 0.125, 0.5833, 0.125, 0.6667, 0.125, 0.6667, 0.6025, 0.8333, 0.533, 0.8333, 0.625, 0.8333, 0.125, 0.5833, 0.125, 0.5833, 0.125, 0.6667, 0.5, 0.8333, 0.6025, 0.8333, 0.6172, 0.8333, 0.625, 0.9167, 0.625, 0.9167, 0.6053, 0.9167, 0.625, 0.9167, 0.625, 0.9167, 0.625, 0.9167, 0.125, 0.6678, 0.125, 0.6678, 0.125, 0.5833, 0.625, 0.9167, 0.625, 0.9167, 0.625, 0.9167, 0.125, 0.5833, 0.125, 0.6667, 0.125, 0.6667, 0.125, 0.5833, 0.125, 0.5833, 0.125, 0.6667, 0.625, 0.9167, 0.625, 0.9167, 0.625, 0.9167, 0.125, 0.6676, 0.125, 0.5833, 0.125, 0.5833, 0.625, 0.8333, 0.625, 0.8333, 0.625, 0.8333, 0.125, 0.5833, 0.125, 0.5833, 0.125, 0.6667, 0.625, 0.9167, 0.625, 0.9167, 0.625, 0.9167, 0.125, 0.6676, 0.125, 0.6678, 0.125, 0.5833, 0.625, 0.8333, 0.625, 0.8333, 0.625, 0.8333, 0.625, 0.9167, 0.625, 0.9167, 0.625, 0.9167, 0.125, 0.5833, 0.125, 0.5833, 0.125, 0.6667, 0.125, 0.6669, 0.125, 0.5833, 0.125, 0.5833, 0.625, 0.8333, 0.625, 0.8333, 0.625, 0.8333, 0.125, 0.5833, 0.125, 0.5833, 0.125, 0.6667, 0.125, 0.5833, 0.125, 0.6667, 0.125, 0.6667, 0.125, 0.6667, 0.125, 0.6667, 0.125, 0.5833, 0.625, 0.8333, 0.625, 0.8333, 0.625, 0.8333, 0.625, 0.8333, 0.625, 0.8333, 0.625, 0.8333, 0.125, 0.6669, 0.125, 0.5833, 0.125, 0.5833, 0.125, 0.5833, 0.125, 0.5833, 0.125, 0.6667, 0.625, 0.9167, 0.625, 0.9167, 0.625, 0.9167, 0.625, 0.8333, 0.625, 0.8333, 0.625, 0.8333, 0.125, 0.6669, 0.125, 0.6667, 0.125, 0.5833, 0.125, 0.5833, 0.125, 0.6667, 0.125, 0.6667, 0.625, 0.9167, 0.625, 0.9167, 0.625, 0.9167, 0.625, 0.9167, 0.625, 0.9167, 0.625, 0.9167, 0.125, 0.6667, 0.125, 0.6667, 0.125, 0.6667, 0.125, 0.6669, 0.125, 0.6669, 0.125, 0.6669, 0.625, 0.9167, 0.625, 0.9167, 0.625, 0.9167, 0.625, 0.9167, 0.625, 0.9167, 0.625, 0.9167, 0.125, 0.6667, 0.125, 0.6667, 0.125, 0.6667, 0.125, 0.6669, 0.125, 0.6669, 0.125, 0.6669, 0.625, 0.9167, 0.625, 0.9167, 0.625, 0.9167, 0.625, 0.8333, 0.625, 0.8333, 0.625, 0.8333, 0.125, 0.5833, 0.125, 0.6667, 0.125, 0.6667, 0.625, 0.9167, 0.5028, 0.9167, 0.5055, 0.9167, 0.625, 0.9167, 0.625, 0.9167, 0.625, 0.9167, 0.5, 0.8333, 0.5, 0.8333, 0.625, 0.8333, 0.5, 0.9167, 0.5337, 0.9167, 0.533, 0.8333, 0.533, 0.8333, 0.5335, 0.8333, 0.6244, 0.8333, 0.5, 0.8333, 0.533, 0.8333, 0.6025, 0.8333, 0.625, 0.9167, 0.625, 0.9167, 0.5337, 0.9167, 0.5337, 0.9167, 0.5, 0.9167, 0.5, 0.9167, 0.5903, 0.9167, 0.5903, 0.9167, 0.5476, 0.9167, 0.125, 0.5871, 0.125, 0.6745, 0.125, 0.6667, 0.5337, 0.9167, 0.5476, 0.9167, 0.5335, 0.8333, 0.625, 0.9167, 0.5903, 0.9167, 0.5476, 0.9167, 0.5337, 0.8333, 0.5337, 0.8333, 0.625, 0.8333, 0.5476, 0.9167, 0.5476, 0.9167, 0.5337, 0.8333, 0.5335, 0.8333, 0.5337, 0.8333, 0.6242, 0.8333, 0.125, 0.5871, 0.125, 0.6742, 0.125, 0.6745, 0.5453, 0.8333, 0.625, 0.8333, 0.625, 0.8333, 0.125, 0.5833, 0.125, 0.6667, 0.125, 0.6715, 0.603, 0.9167, 0.625, 0.9167, 0.5337, 0.9167, 0.5425, 0.9167, 0.5337, 0.9167, 0.5337, 0.8333, 0.5453, 0.9167, 0.625, 0.9167, 0.625, 0.8333, 0.125, 0.5833, 0.125, 0.6667, 0.125, 0.6667, 0.125, 0.6667, 0.125, 0.6667, 0.125, 0.6667, 0.5379, 0.9167, 0.5453, 0.9167, 0.5453, 0.8333, 0.6138, 0.9167, 0.625, 0.9167, 0.5402, 0.9167, 0.5337, 0.9167, 0.5402, 0.9167, 0.625, 0.9167, 0.5368, 0.9167, 0.5402, 0.9167, 0.5337, 0.9167, 0.6141, 0.9167, 0.5337, 0.9167, 0.5337, 0.9167, 0.6178, 0.9167, 0.5337, 0.9167, 0.5337, 0.9167, 0.5379, 0.9167, 0.5337, 0.9167, 0.5337, 0.9167, 0.5453, 0.9167, 0.5337, 0.9167, 0.625, 0.9167, 0.125, 0.6667, 0.125, 0.6667, 0.125, 0.6667, 0.125, 0.6667, 0.125, 0.6667, 0.125, 0.6667, 0.5337, 0.9167, 0.5337, 0.9167, 0.5337, 0.9167, 0.5337, 0.9167, 0.5368, 0.9167, 0.5337, 0.9167, 0.6141, 0.9167, 0.6138, 0.9167, 0.5368, 0.9167, 0.5379, 0.9167, 0.5337, 0.8333, 0.5337, 0.8333, 0.125, 0.6667, 0.125, 0.6667, 0.125, 0.6667, 0.125, 0.5833, 0.125, 0.6667, 0.125, 0.6667, 0.5337, 0.8333, 0.5337, 0.8333, 0.625, 0.8333, 0.5425, 0.9167, 0.5337, 0.8333, 0.5337, 0.8333, 0.5903, 0.9167, 0.603, 0.9167, 0.5425, 0.9167, 0.125, 0.5871, 0.125, 0.5857, 0.125, 0.6715, 0.5337, 0.8333, 0.5337, 0.8333, 0.6245, 0.8333, 0.625, 0.8333, 0.625, 0.8333, 0.625, 0.8333, 0.125, 0.6667, 0.125, 0.6672, 0.125, 0.5833, 0.625, 0.9167, 0.625, 0.9167, 0.625, 0.9167, 0.125, 0.5833, 0.125, 0.6667, 0.125, 0.6667])
me_cube_000.materials.append(mat_material_003)
me_cube_000.use_remesh_preserve_volume = False
me_cube_000.use_remesh_preserve_attributes = False
me_cube_000.use_mirror_vertex_groups = False
me_cube_000.update()
arm_armature = bpy.data.armatures.new('Armature')  # bones are not reproduced

# ---- objects
ob_character = bpy.data.objects.new('Character', me_cube_000)
ob_camera_001 = bpy.data.objects.new('Camera.001', cam_camera_001)
ob_armature = bpy.data.objects.new('Armature', arm_armature)

# ---- transforms, parenting, visibility, modifiers, constraints
ob_character.parent = ob_armature
ob_character.matrix_parent_inverse = Matrix(((1.0, -0.0, 0.0, 0.01029), (-0.0, 1.0, -0.0, 0.5006), (-0.0, 0.0, 1.0, -5.891), (-0.0, 0.0, -0.0, 1.0)))
ob_character.location = (0.0, 0.0, 0.0)
ob_character.lock_rotations_4d = False
ob_character.empty_display_type = 'ARROWS'
ob_character.lineart.crease_threshold = 0.0
_vg = ob_character.vertex_groups.new(name='Hip')
for _i, _w in zip([18, 19, 22, 23, 29, 30, 31, 32, 33, 34, 35, 72, 73, 74, 75, 76, 77, 78, 79, 80, 81, 152, 153, 154, 155, 158, 159, 169, 170, 171, 172, 173, 174, 175, 176, 177, 214, 215, 216, 217, 218, 219, 220, 221, 222, 223, 224, 225, 226, 227], [0.7087, 0.7312, 0.5544, 0.5414, 0.002838, 0.02157, 0.01688, 0.8407, 0.7107, 0.2036, 0.2578, 0.1124, 0.1453, 0.1888, 0.193, 0.8963, 0.7351, 0.06645, 0.1117, 0.01079, 0.1043, 0.7093, 0.7362, 0.7324, 0.7839, 0.5599, 0.5467, 0.02114, 0.01409, 0.004186, 0.8459, 0.7149, 0.7934, 0.9002, 0.2031, 0.2581, 0.1135, 0.09935, 0.08456, 0.1892, 0.1858, 0.1328, 0.9007, 0.7373, 0.7462, 0.9082, 0.06271, 0.109, 0.01252, 0.1074]): _vg.add([_i], _w, 'REPLACE')
_vg = ob_character.vertex_groups.new(name='Waist')
for _i, _w in zip([18, 19, 22, 23, 24, 26, 28, 29, 30, 31, 32, 33, 34, 35, 72, 73, 74, 75, 152, 153, 154, 155, 158, 159, 160, 161, 163, 164, 166, 167, 168, 169, 170, 171, 172, 173, 174, 175, 176, 177, 214, 215, 216, 217, 218, 219], [0.202, 0.1115, 0.2124, 0.2304, 0.03188, 0.03837, 0.103, 0.1236, 0.1277, 0.114, 0.04702, 0.03586, 0.04015, 0.05721, 0.6974, 0.703, 0.5794, 0.5934, 0.2148, 0.1099, 0.146, 0.1785, 0.2159, 0.2296, 0.03238, 0.04175, 0.0272, 0.04117, 0.1047, 0.1358, 0.127, 0.1278, 0.1178, 0.1566, 0.04753, 0.03508, 0.04963, 0.04053, 0.04038, 0.05681, 0.6953, 0.7979, 0.8515, 0.5779, 0.6089, 0.7237]): _vg.add([_i], _w, 'REPLACE')
_vg = ob_character.vertex_groups.new(name='Chest')
for _i, _w in zip([3, 6, 7, 16, 17, 20, 21, 24, 25, 26, 28, 29, 30, 31, 72, 73, 74, 121, 123, 124, 126, 130, 131, 132, 133, 148, 149, 150, 151, 156, 157, 160, 161, 162, 163, 164, 166, 167, 168, 169, 170, 171, 214, 216, 217, 219], [0.0373, 0.1238, 0.09498, 0.7604, 0.5058, 0.02749, 0.03002, 0.3142, 0.1212, 0.06746, 0.5522, 0.1184, 0.1004, 0.0467, 0.08504, 0.0214, 0.02712, 0.001057, 0.04217, 0.001085, 0.04979, 0.1338, 0.1025, 0.07274, 0.1338, 0.7481, 0.488, 0.2114, 0.7703, 0.04517, 0.03818, 0.3052, 0.5943, 0.1239, 0.7904, 0.06728, 0.5458, 0.1151, 0.6949, 0.09587, 0.0386, 0.6284, 0.0857, 0.02628, 0.02466, 0.06668]): _vg.add([_i], _w, 'REPLACE')
_vg = ob_character.vertex_groups.new(name='Neck')
for _i, _w in zip([1, 3, 6, 7, 9, 10, 11, 13, 14, 15, 16, 17, 24, 121, 123, 124, 126, 130, 131, 132, 133, 137, 138, 139, 141, 142, 143, 145, 146, 147, 148, 149, 150, 151, 160, 161, 163], [0.07061, 0.2328, 0.6703, 0.1646, 0.01568, 0.01313, 0.08729, 0.03045, 0.003641, 0.07853, 0.1024, 0.1242, 0.05317, 0.07047, 0.2323, 0.1559, 0.2634, 0.6576, 0.1603, 0.6367, 0.7185, 0.01593, 0.01346, 0.08697, 0.02868, 0.01342, 0.08526, 0.03133, 0.00435, 0.07944, 0.1093, 0.1252, 0.5689, 0.1392, 0.05339, 0.06895, 2.965e-05]): _vg.add([_i], _w, 'REPLACE')
_vg = ob_character.vertex_groups.new(name='Head')
for _i, _w in zip([0, 1, 2, 3, 4, 5, 6, 7, 8, 9, 10, 11, 12, 13, 14, 15, 16, 17, 24, 120, 121, 122, 123, 124, 125, 126, 127, 128, 129, 130, 131, 132, 133, 134, 135, 136, 137, 138, 139, 140, 141, 142, 143, 144, 145, 146, 147, 148, 149, 150, 151, 160], [0.994, 0.896, 0.9851, 0.7174, 0.994, 0.9914, 0.1868, 0.7034, 0.987, 0.9522, 0.9609, 0.8929, 0.9762, 0.9401, 0.9658, 0.901, 0.01979, 0.1379, 0.01476, 0.9938, 0.8933, 0.9848, 0.7149, 0.8067, 0.986, 0.6805, 0.9964, 0.9938, 0.9912, 0.187, 0.6951, 0.2541, 0.1336, 0.9989, 0.9977, 0.9865, 0.9508, 0.9602, 0.892, 0.9867, 0.9465, 0.961, 0.8957, 0.9751, 0.9371, 0.9647, 0.8979, 0.02449, 0.1517, 0.1004, 0.01418, 0.01816]): _vg.add([_i], _w, 'REPLACE')
_vg = ob_character.vertex_groups.new(name='Shoulder.R')
for _i, _w in zip([16, 17, 20, 21, 22, 23, 24, 25, 26, 27, 28, 29, 30, 31, 72, 73, 74, 75, 116, 117, 118, 119, 150, 151, 160, 161, 163, 166, 168, 171], [0.08565, 0.1412, 0.864, 0.4871, 0.03196, 0.03481, 0.4704, 0.821, 0.7442, 0.8934, 0.2269, 0.7007, 0.6577, 0.757, 0.05579, 0.09197, 0.1228, 0.1273, 0.0247, 0.0697, 0.0739, 0.0008338, 0.03355, 0.0003892, 0.01469, 0.1182, 0.07175, 0.02199, 0.07668, 0.07276]): _vg.add([_i], _w, 'REPLACE')
_vg = ob_character.vertex_groups.new(name='UpperArm.R')
for _i, _w in zip([17, 20, 21, 24, 26, 27, 30, 31, 40, 41, 42, 43, 44, 45, 46, 47, 116, 117, 118, 119], [0.07145, 0.08278, 0.4473, 0.05198, 0.1171, 0.05913, 0.05101, 0.009743, 0.1811, 0.4904, 0.7599, 0.6782, 0.02548, 0.07798, 0.1298, 0.1203, 0.9102, 0.8928, 0.8682, 0.9105]): _vg.add([_i], _w, 'REPLACE')
_vg = ob_character.vertex_groups.new(name='Arm.R')
for _i, _w in zip([36, 37, 38, 39, 40, 41, 42, 43, 44, 45, 46, 47, 48, 49, 50, 51, 66, 67, 68, 69, 70, 71, 116, 117, 118, 119], [0.8652, 0.9034, 0.9291, 0.9151, 0.8116, 0.5037, 0.2198, 0.2964, 0.9489, 0.9155, 0.8529, 0.8532, 0.0005583, 0.05493, 0.07311, 0.03143, 0.008384, 0.05901, 0.02549, 0.03508, 0.03109, 0.03615, 0.0438, 0.01608, 0.05263, 0.06116]): _vg.add([_i], _w, 'REPLACE')
_vg = ob_character.vertex_groups.new(name='Hand.R')
for _i, _w in zip([36, 37, 38, 39, 48, 49, 50, 51, 52, 53, 54, 55, 56, 57, 58, 59, 60, 61, 62, 63, 64, 65, 66, 67, 68, 69, 70, 71], [0.1024, 0.003718, 0.004775, 0.05556, 0.936, 0.1141, 0.1276, 0.9045, 0.3525, 0.1618, 0.1706, 0.8196, 0.3408, 0.8594, 0.1058, 0.08321, 0.9496, 0.1226, 0.9213, 0.1423, 0.9185, 0.8727, 0.7357, 0.5461, 0.6872, 0.6555, 0.6673, 0.6513]): _vg.add([_i], _w, 'REPLACE')
_vg = ob_character.vertex_groups.new(name='Shoulder.L')
for _i, _w in zip([24, 28, 148, 149, 150, 151, 156, 157, 158, 159, 160, 161, 162, 163, 164, 165, 166, 167, 168, 169, 170, 171, 184, 185, 214, 215, 217, 218, 262, 263, 264, 265], [0.01492, 0.02075, 0.08728, 0.1409, 0.03379, 1.118e-05, 0.8359, 0.475, 0.02677, 0.03389, 0.4719, 0.116, 0.8105, 0.07041, 0.725, 0.8685, 0.2266, 0.6951, 0.0741, 0.6525, 0.7513, 0.07147, 0.003126, 0.008654, 0.0555, 0.06189, 0.1244, 0.1234, 0.05229, 0.09212, 0.09533, 0.02578]): _vg.add([_i], _w, 'REPLACE')
_vg = ob_character.vertex_groups.new(name='UpperArm.L')
for _i, _w in zip([149, 156, 157, 160, 164, 165, 166, 169, 170, 178, 181, 182, 183, 184, 185, 186, 187, 188, 189, 262, 263, 264, 265], [0.07511, 0.0966, 0.4501, 0.05682, 0.129, 0.07468, 0.005499, 0.05932, 0.02324, 0.03766, 0.03028, 0.4967, 0.4952, 0.7253, 0.6803, 0.1109, 0.1138, 0.1725, 0.1707, 0.8679, 0.8511, 0.832, 0.8963]): _vg.add([_i], _w, 'REPLACE')
_vg = ob_character.vertex_groups.new(name='Arm.L')
for _i, _w in zip([178, 179, 180, 181, 182, 183, 184, 185, 186, 187, 188, 189, 190, 191, 192, 193, 208, 209, 210, 211, 212, 213, 262, 263, 264, 265], [0.8012, 0.8558, 0.8897, 0.8612, 0.4938, 0.4928, 0.2381, 0.2758, 0.8652, 0.8716, 0.7922, 0.7807, 0.03732, 0.07644, 0.09613, 0.05965, 0.001176, 0.05787, 0.01767, 0.02739, 0.02442, 0.03018, 0.07097, 0.04791, 0.06295, 0.06033]): _vg.add([_i], _w, 'REPLACE')
_vg = ob_character.vertex_groups.new(name='Hand.L')
for _i, _w in zip([178, 179, 180, 181, 189, 190, 191, 192, 193, 194, 195, 196, 197, 198, 199, 200, 201, 202, 203, 204, 205, 206, 207, 208, 209, 210, 211, 212, 213], [0.1403, 0.01794, 0.02362, 0.08613, 0.02158, 0.911, 0.1134, 0.1265, 0.8858, 0.3347, 0.1579, 0.175, 0.8321, 0.9499, 0.9317, 0.1198, 0.1198, 0.9737, 0.1823, 0.9242, 0.1611, 0.9618, 0.9639, 0.9266, 0.9031, 0.9268, 0.923, 0.922, 0.9205]): _vg.add([_i], _w, 'REPLACE')
_vg = ob_character.vertex_groups.new(name='UpperLeg.R')
for _i, _w in zip([18, 19, 22, 23, 32, 33, 34, 35, 74, 75, 76, 77, 78, 79, 80, 81, 82, 83, 84, 85, 86, 87, 154, 173, 174, 175, 221, 222, 223], [0.04655, 0.1077, 0.1762, 0.157, 0.09566, 0.2082, 0.7427, 0.661, 0.05132, 0.05341, 0.08114, 0.1821, 0.9229, 0.865, 0.8855, 0.8283, 0.9306, 0.9345, 0.1559, 0.06681, 0.1071, 0.08673, 0.043, 0.01711, 0.07238, 0.004611, 0.06366, 0.1171, 0.03695]): _vg.add([_i], _w, 'REPLACE')
_vg = ob_character.vertex_groups.new(name='LowerLeg.R')
for _i, _w in zip([80, 81, 82, 83, 84, 85, 86, 87, 88, 89, 90, 91, 92, 93, 94, 95, 97, 99, 100, 101, 104, 105, 106, 107, 111, 112, 113, 114, 115], [0.08276, 0.05757, 0.06469, 0.04052, 0.8365, 0.9257, 0.8908, 0.9107, 0.1646, 0.9165, 0.7981, 0.9635, 0.05793, 0.5294, 0.1718, 0.4946, 0.001279, 0.00116, 0.05314, 0.05636, 0.8634, 0.7931, 0.4271, 0.09604, 0.06986, 0.9883, 0.9862, 0.9891, 0.9692]): _vg.add([_i], _w, 'REPLACE')
_vg = ob_character.vertex_groups.new(name='Foot.R')
for _i, _w in zip([88, 89, 90, 91, 92, 93, 94, 95, 96, 97, 98, 99, 100, 101, 102, 103, 104, 105, 106, 107, 108, 109, 110, 111], [0.835, 0.08305, 0.2018, 0.02213, 0.942, 0.4705, 0.8282, 0.5054, 0.9895, 0.9744, 0.9989, 0.9744, 0.9468, 0.9436, 0.9945, 0.984, 0.1365, 0.2067, 0.5729, 0.9038, 0.9752, 0.9971, 0.9838, 0.9301]): _vg.add([_i], _w, 'REPLACE')
_vg = ob_character.vertex_groups.new(name='UpperLeg.L')
for _i, _w in zip([33, 77, 152, 153, 154, 158, 159, 172, 173, 174, 175, 176, 177, 217, 218, 220, 221, 222, 223, 224, 225, 226, 227, 228, 229, 230, 231, 232, 233], [0.01731, 0.0633, 0.03873, 0.1048, 0.04112, 0.1711, 0.1532, 0.09172, 0.2051, 0.07138, 0.002457, 0.744, 0.6616, 0.05017, 0.0512, 0.07725, 0.1796, 0.1157, 0.03372, 0.9275, 0.8686, 0.8834, 0.8235, 0.9341, 0.9369, 0.1571, 0.06793, 0.1042, 0.08443]): _vg.add([_i], _w, 'REPLACE')
_vg = ob_character.vertex_groups.new(name='LowerLeg.L')
for _i, _w in zip([226, 227, 228, 229, 230, 231, 232, 233, 234, 235, 236, 237, 238, 239, 240, 241, 246, 247, 250, 251, 252, 253, 257, 258, 259, 260, 261], [0.08402, 0.05899, 0.06145, 0.03733, 0.8351, 0.9242, 0.8938, 0.9131, 0.1712, 0.9126, 0.8091, 0.9669, 0.06341, 0.53, 0.1645, 0.4949, 0.05202, 0.05361, 0.8705, 0.7878, 0.4229, 0.1023, 0.06795, 0.9892, 0.9854, 0.9903, 0.9685]): _vg.add([_i], _w, 'REPLACE')
_vg = ob_character.vertex_groups.new(name='Foot.L')
for _i, _w in zip([234, 235, 236, 237, 238, 239, 240, 241, 242, 243, 244, 245, 246, 247, 248, 249, 250, 251, 252, 253, 254, 255, 256, 257], [0.8284, 0.08694, 0.1908, 0.01548, 0.9366, 0.47, 0.8355, 0.5051, 0.9898, 0.9753, 0.9988, 0.9759, 0.948, 0.9464, 0.9937, 0.9841, 0.1294, 0.2121, 0.577, 0.8976, 0.9765, 0.9971, 0.9831, 0.932]): _vg.add([_i], _w, 'REPLACE')
_vg = ob_character.vertex_groups.new(name='Hand.Control.R')
for _i, _w in zip([37, 38, 48, 49, 50, 51, 52, 53, 54, 55, 56, 57, 58, 59, 60, 61, 62, 63, 64, 65, 66, 67, 68, 69, 70, 71], [0.0632, 0.02471, 0.02632, 0.8305, 0.7987, 0.0541, 0.6474, 0.8377, 0.8286, 0.1803, 0.6454, 0.1341, 0.8786, 0.8993, 0.04944, 0.8717, 0.07826, 0.8532, 0.07101, 0.114, 0.2351, 0.3948, 0.275, 0.3019, 0.2921, 0.3055]): _vg.add([_i], _w, 'REPLACE')
_vg = ob_character.vertex_groups.new(name='Hand.Control.L')
for _i, _w in zip([179, 180, 190, 191, 192, 193, 194, 195, 196, 197, 198, 199, 200, 201, 202, 203, 204, 205, 208, 209, 210, 211, 212, 213], [0.08778, 0.05843, 0.03637, 0.8082, 0.7755, 0.05242, 0.6652, 0.8414, 0.8238, 0.1677, 0.02986, 0.06055, 0.8569, 0.8551, 0.001447, 0.8101, 0.07518, 0.8323, 0.04521, 0.02773, 0.02822, 0.02619, 0.03113, 0.02851]): _vg.add([_i], _w, 'REPLACE')
_m = ob_character.modifiers.new('Subdivision', 'SUBSURF')
_m = ob_character.modifiers.new('Armature', 'ARMATURE')
_m.object = ob_armature
ob_camera_001.location = (-1.814, -47.79, 17.08)
ob_camera_001.rotation_euler = (1.394, 0.007108, -0.03953)
ob_camera_001.scale = (1.0, 1.0, 1.0)
ob_armature.location = (-0.01029, -0.5006, 5.891)

# ---- collection membership
scene.collection.objects.link(ob_character)
scene.collection.objects.link(ob_camera_001)
scene.collection.objects.link(ob_armature)

# ---- scene / render settings (as saved in the file)
scene.camera = ob_camera_001
scene.frame_start = 1; scene.frame_end = 250; scene.frame_set(12)
scene.render.engine = 'BLENDER_EEVEE_NEXT'
scene.render.image_settings.exr_codec = 'NONE'
scene.render.simplify_subdivision_render = 0
scene.render.simplify_child_particles_render = 0.0
scene.cycles.sampling_pattern = 'TABULATED_SOBOL'
scene.cycles.use_light_tree = False
scene.view_settings.view_transform = 'Filmic'
bpy.context.view_layer.update()

